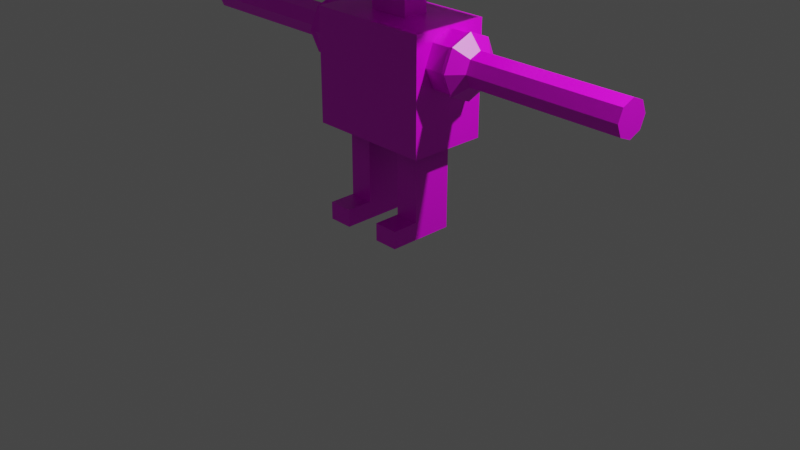 # Source: robot-001.blend  (saved by Blender 3.0.42; exported with 4.5.12 LTS)
import bpy
from mathutils import Matrix  # noqa: F401  (used for matrix-valued properties, if any)

bpy.ops.wm.read_factory_settings(use_empty=True)
scene = bpy.context.scene
scene.name = 'Scene'

# ---- collections
col_collection = bpy.data.collections.new('Collection'); scene.collection.children.link(col_collection)

# ---- images (referenced by path relative to the original .blend; pixels are not part of the script)
import os
ASSET_DIR = os.environ.get("B2B_ASSET_DIR", "")  # directory of the original .blend (textures are referenced by path, not embedded)
HERE = os.path.dirname(os.path.abspath(__file__))  # packed textures are extracted next to this script under _unpacked/

def load_image(name, relpath, width, height, colorspace="sRGB"):
    """Load a texture the original file referenced (path relative to the .blend, or extracted next to this script)."""
    p = next((c for c in (os.path.join(HERE, relpath), os.path.join(ASSET_DIR, relpath)) if relpath and os.path.exists(c)), "")
    if p:
        img = bpy.data.images.load(p, check_existing=True)
        img.name = name
    else:  # same state as the original file: an image datablock whose file is absent (Cycles renders it pink)
        img = bpy.data.images.new(name, width, height)
        img.source = "FILE"
        img.filepath = "//" + (relpath or name)
    img.colorspace_settings.name = colorspace
    return img
img_imphenziapalette01_256_png = load_image('ImphenziaPalette01-256.png', 'ImphenziaPalette01-256.png', 1024, 1024, 'sRGB')

# ---- materials (node trees are filled in below, after node groups)
mat_color = bpy.data.materials.new('Color')
mat_color.alpha_threshold = 0.0
mat_color.use_transparent_shadow = False
mat_color.line_color = (0.0, 0.0, 0.0, 1.0)

# ---- material node trees
mat_color.use_nodes = True; mat_color.node_tree.nodes.clear()
_N = mat_color.node_tree.nodes; _L = mat_color.node_tree.links
n0 = _N.new('ShaderNodeOutputMaterial'); n0.name = 'Material Output'; n0.location = (300, 300)
n1 = _N.new('ShaderNodeBsdfPrincipled'); n1.name = 'Principled BSDF'; n1.location = (10, 300)
n1.distribution = 'GGX'
n1.subsurface_method = 'RANDOM_WALK_SKIN'
n1.inputs[2].default_value = 0.4
n1.inputs[3].default_value = 1.45
n1.inputs[27].default_value = (0.0, 0.0, 0.0, 1.0)
n1.inputs[28].default_value = 1.0
n2 = _N.new('ShaderNodeTexImage'); n2.name = 'Image Texture'; n2.location = (-324, 213)
n2.image = img_imphenziapalette01_256_png
_L.new(n1.outputs[0], n0.inputs[0])
_L.new(n2.outputs[0], n1.inputs[0])
n0.is_active_output = True

# ---- world
world_world = bpy.data.worlds.new('World'); scene.world = world_world
world_world.use_nodes = True; world_world.node_tree.nodes.clear()
_N = world_world.node_tree.nodes; _L = world_world.node_tree.links
n0 = _N.new('ShaderNodeOutputWorld'); n0.name = 'World Output'; n0.location = (300, 300)
n1 = _N.new('ShaderNodeBackground'); n1.name = 'Background'; n1.location = (10, 300)
n1.inputs[0].default_value = (0.05088, 0.05088, 0.05088, 1.0)
_L.new(n1.outputs[0], n0.inputs[0])
n0.is_active_output = True
world_world.color = (0.05088, 0.05088, 0.05088)
world_world.use_sun_shadow = False
world_world.sun_shadow_jitter_overblur = 0.0

# ---- cameras
cam_camera = bpy.data.cameras.new('Camera')
cam_camera.clip_end = 100.0
cam_camera.ortho_scale = 7.314

# ---- lights
light_light = bpy.data.lights.new('Light', 'POINT')
light_light.transmission_factor = 0.0
light_light.energy = 1000.0
light_light.shadow_soft_size = 0.1
light_light.shadow_maximum_resolution = 0.006
light_light.use_absolute_resolution = True

# ---- meshes
me_cube = bpy.data.meshes.new('Cube')
me_cube.from_pydata([(0.4541, 1.0, 3.758), (0.4541, 1.0, 2.262), (-0.4541, 1.0, 3.758), (-0.4541, 1.0, 2.262), (0.1374, 0.2202, 2.262), (-0.1374, 0.2202, 2.262), (0.1374, 0.2202, 1.867), (-0.1374, 0.2202, 1.867), (0.4136, 0.6631, 1.867), (-0.4136, 0.6631, 1.867), (-0.4136, 0.6631, 0.6853), (0.4136, 0.6631, 0.6853), (-0.4541, 0.0, 2.262), (0.4541, 0.0, 3.758), (-0.4541, 0.0, 3.758), (0.4541, 0.0, 2.262), (-0.1374, 0.0, 2.262), (0.1374, 0.0, 2.262), (-0.1374, 0.0, 1.867), (0.1374, 0.0, 1.867), (-0.4136, 0.0, 1.867), (0.4136, 0.0, 1.867), (-0.4136, 0.0, 0.6853), (0.4136, 0.0, 0.6853), (-0.4136, 0.6631, 0.6853), (0.4136, 0.6631, 0.6853), (-0.4136, 0.0, 0.6853), (0.4136, 0.0, 0.6853), (0.2118, 0.4613, 0.6853), (-0.2118, 0.4613, 0.6853), (0.2118, 0.2019, 0.6853), (-0.2118, 0.2019, 0.6853), (0.2118, 0.4613, -0.08889), (-0.2118, 0.4613, -0.08889), (0.2118, 0.2019, -0.08889), (-0.2118, 0.2019, -0.08889), (0.2118, 0.4613, -0.2755), (-0.2118, 0.4613, -0.2755), (0.2118, 0.2019, -0.2755), (-0.2118, 0.2019, -0.2755), (0.4938, 0.2019, -0.08889), (0.4938, 0.4613, -0.08889), (0.4938, 0.2019, -0.2755), (0.4938, 0.4613, -0.2755), (-4.145e-09, 0.6653, 1.848), (-4.145e-09, 0.8589, 1.848), (-4.145e-09, 1.217, 3.431), (-4.145e-09, 1.023, 3.431), (0.2154, 1.217, 3.342), (0.2154, 1.023, 3.342), (0.3046, 1.217, 3.126), (0.3046, 1.023, 3.126), (0.2154, 1.217, 2.911), (0.2154, 1.023, 2.911), (-3.077e-08, 1.217, 2.822), (-3.077e-08, 1.023, 2.822), (-0.2154, 1.217, 2.911), (-0.2154, 1.023, 2.911), (-0.3046, 1.217, 3.126), (-0.3046, 1.023, 3.126), (-0.2154, 1.217, 3.342), (-0.2154, 1.023, 3.342), (0.2154, 0.8589, 1.759), (0.2154, 0.6653, 1.759), (0.3046, 0.8589, 1.544), (0.3046, 0.6653, 1.544), (0.2154, 0.8589, 1.328), (0.2154, 0.6653, 1.328), (-3.077e-08, 0.8589, 1.239), (-3.077e-08, 0.6653, 1.239), (-0.2154, 0.8589, 1.328), (-0.2154, 0.6653, 1.328), (-0.3046, 0.8589, 1.544), (-0.3046, 0.6653, 1.544), (-0.2154, 0.8589, 1.759), (-0.2154, 0.6653, 1.759), (0.3246, 0.9146, 1.544), (0.2295, 0.9146, 1.314), (-3.169e-08, 0.9146, 1.219), (-0.2295, 0.9146, 1.314), (0.2295, 0.9146, 1.773), (-3.317e-09, 0.9146, 1.868), (-0.3246, 0.9146, 1.544), (-0.2295, 0.9146, 1.773), (-7.612e-09, 1.259, 3.347), (0.1562, 1.259, 3.283), (0.2209, 1.259, 3.126), (0.1562, 1.259, 2.97), (-2.692e-08, 1.259, 2.905), (-0.1562, 1.259, 2.97), (-0.2209, 1.259, 3.126), (-0.1562, 1.259, 3.283), (-9.52e-09, 1.527, 3.229), (0.07259, 1.527, 3.199), (0.1027, 1.527, 3.126), (0.07259, 1.527, 3.054), (-1.849e-08, 1.527, 3.024), (-0.07259, 1.527, 3.054), (-0.1027, 1.527, 3.126), (-0.07259, 1.527, 3.199), (-8.115e-09, 1.627, 3.27), (0.1016, 1.627, 3.228), (0.1436, 1.627, 3.126), (0.1016, 1.627, 3.025), (-2.067e-08, 1.627, 2.983), (-0.1016, 1.627, 3.025), (-0.1436, 1.627, 3.126), (-0.1016, 1.627, 3.228), (-8.115e-09, 1.751, 3.27), (0.1016, 1.751, 3.228), (0.1436, 1.751, 3.126), (0.1016, 1.751, 3.025), (-2.067e-08, 1.751, 2.983), (-0.1016, 1.751, 3.025), (-0.1436, 1.751, 3.126), (-0.1016, 1.751, 3.228), (0.1796, 1.036, 1.544), (0.127, 1.036, 1.417), (-2.503e-08, 1.036, 1.364), (-0.127, 1.036, 1.417), (0.127, 1.036, 1.671), (-9.322e-09, 1.036, 1.723), (-0.1796, 1.036, 1.544), (-0.127, 1.036, 1.671), (0.1796, 1.181, 1.544), (0.127, 1.181, 1.417), (-2.503e-08, 1.181, 1.364), (-0.127, 1.181, 1.417), (0.127, 1.181, 1.671), (-9.322e-09, 1.181, 1.723), (-0.1796, 1.181, 1.544), (-0.127, 1.181, 1.671), (0.5764, 0.5658, 2.885), (0.5764, 0.6006, 2.969), (0.4143, 0.8842, 2.969), (0.5764, 0.8842, 2.969), (0.4143, 0.7823, 2.723), (0.5764, 0.7823, 2.723), (0.4143, 0.5363, 2.621), (0.5764, 0.5363, 2.621), (0.4143, 0.2903, 2.723), (0.5764, 0.2903, 2.723), (0.4143, 0.1884, 2.969), (0.5764, 0.1884, 2.969), (0.4143, 0.2903, 3.215), (0.5764, 0.2903, 3.215), (0.4143, 0.5363, 3.317), (0.5764, 0.5363, 3.317), (0.4143, 0.7823, 3.215), (0.5764, 0.7823, 3.215), (0.5764, 0.482, 2.851), (0.5764, 0.3982, 2.885), (0.5764, 0.3635, 2.969), (0.5764, 0.3982, 3.053), (0.5764, 0.482, 3.088), (0.5764, 0.5658, 3.053), (0.6342, 0.6006, 2.969), (0.6342, 0.5658, 3.053), (0.6342, 0.482, 3.088), (0.6342, 0.3982, 3.053), (0.6342, 0.3635, 2.969), (0.6342, 0.3982, 2.885), (0.6342, 0.482, 2.851), (0.6342, 0.5658, 2.885), (0.1796, 2.662, 1.544), (0.127, 2.662, 1.417), (-2.503e-08, 2.662, 1.364), (-0.127, 2.662, 1.417), (0.127, 2.662, 1.671), (-9.322e-09, 2.662, 1.723), (-0.1796, 2.662, 1.544), (-0.127, 2.662, 1.671), (-9.322e-09, 1.346, 1.723), (-9.322e-09, 1.51, 1.723), (-9.322e-09, 1.675, 1.723), (-9.322e-09, 1.839, 1.723), (-9.322e-09, 2.004, 1.723), (-9.322e-09, 2.168, 1.723), (-9.322e-09, 2.333, 1.723), (-9.322e-09, 2.498, 1.723), (-0.127, 2.498, 1.671), (-0.127, 2.333, 1.671), (-0.127, 2.168, 1.671), (-0.127, 2.004, 1.671), (-0.127, 1.839, 1.671), (-0.127, 1.675, 1.671), (-0.127, 1.51, 1.671), (-0.127, 1.346, 1.671), (-0.1796, 1.346, 1.544), (-0.1796, 1.51, 1.544), (-0.1796, 1.675, 1.544), (-0.1796, 1.839, 1.544), (-0.1796, 2.004, 1.544), (-0.1796, 2.168, 1.544), (-0.1796, 2.333, 1.544), (-0.1796, 2.498, 1.544), (-0.127, 2.498, 1.417), (-0.127, 2.333, 1.417), (-0.127, 2.168, 1.417), (-0.127, 2.004, 1.417), (-0.127, 1.839, 1.417), (-0.127, 1.675, 1.417), (-0.127, 1.51, 1.417), (-0.127, 1.346, 1.417), (-2.503e-08, 1.346, 1.364), (-2.503e-08, 1.51, 1.364), (-2.503e-08, 1.675, 1.364), (-2.503e-08, 1.839, 1.364), (-2.503e-08, 2.004, 1.364), (-2.503e-08, 2.168, 1.364), (-2.503e-08, 2.333, 1.364), (-2.503e-08, 2.498, 1.364), (0.127, 2.498, 1.417), (0.127, 2.333, 1.417), (0.127, 2.168, 1.417), (0.127, 2.004, 1.417), (0.127, 1.839, 1.417), (0.127, 1.675, 1.417), (0.127, 1.51, 1.417), (0.127, 1.346, 1.417), (0.127, 1.346, 1.671), (0.127, 1.51, 1.671), (0.127, 1.675, 1.671), (0.127, 1.839, 1.671), (0.127, 2.004, 1.671), (0.127, 2.168, 1.671), (0.127, 2.333, 1.671), (0.127, 2.498, 1.671), (0.1796, 1.346, 1.544), (0.1796, 1.51, 1.544), (0.1796, 1.675, 1.544), (0.1796, 1.839, 1.544), (0.1796, 2.004, 1.544), (0.1796, 2.168, 1.544), (0.1796, 2.333, 1.544), (0.1796, 2.498, 1.544), (-0.2118, 0.4613, 0.4918), (-0.2118, 0.4613, 0.2982), (-0.2118, 0.4613, 0.1047), (-0.2118, 0.2019, 0.1047), (-0.2118, 0.2019, 0.2982), (-0.2118, 0.2019, 0.4918), (0.2118, 0.4613, 0.4918), (0.2118, 0.4613, 0.2982), (0.2118, 0.4613, 0.1047), (0.2118, 0.2019, 0.1047), (0.2118, 0.2019, 0.2982), (0.2118, 0.2019, 0.4918)], [], [(12, 14, 2, 3), (3, 2, 0, 1), (5, 4, 6, 7), (16, 5, 7, 18), (20, 9, 10, 22), (9, 8, 11, 10), (10, 11, 23, 22), (8, 21, 23, 11), (9, 20, 21, 8), (7, 6, 19, 18), (4, 17, 19, 6), (5, 16, 17, 4), (0, 2, 14, 13), (1, 0, 13, 15), (3, 1, 15, 12), (239, 238, 33, 35), (28, 29, 24, 25), (30, 28, 25, 27), (29, 31, 26, 24), (31, 30, 27, 26), (34, 35, 39, 38), (238, 244, 32, 33), (245, 239, 35, 34), (244, 245, 34, 32), (37, 36, 38, 39), (38, 36, 43, 42), (35, 33, 37, 39), (33, 32, 36, 37), (41, 40, 42, 43), (36, 32, 41, 43), (32, 34, 40, 41), (34, 38, 42, 40), (68, 70, 79, 78), (63, 44, 75, 73, 71, 69, 67, 65), (46, 47, 49, 48), (62, 64, 76, 80), (70, 71, 73, 72), (48, 49, 51, 50), (66, 68, 78, 77), (68, 69, 71, 70), (50, 51, 53, 52), (78, 79, 119, 118), (66, 67, 69, 68), (52, 53, 55, 54), (64, 66, 77, 76), (64, 65, 67, 66), (54, 55, 57, 56), (74, 75, 44, 45), (62, 63, 65, 64), (56, 57, 59, 58), (49, 47, 61, 59, 57, 55, 53, 51), (45, 44, 63, 62), (58, 59, 61, 60), (72, 74, 83, 82), (72, 73, 75, 74), (60, 61, 47, 46), (60, 46, 84, 91), (74, 45, 81, 83), (45, 62, 80, 81), (70, 72, 82, 79), (91, 84, 92, 99), (50, 52, 87, 86), (58, 60, 91, 90), (52, 54, 88, 87), (54, 56, 89, 88), (46, 48, 85, 84), (48, 50, 86, 85), (56, 58, 90, 89), (94, 95, 103, 102), (89, 90, 98, 97), (87, 88, 96, 95), (85, 86, 94, 93), (90, 91, 99, 98), (88, 89, 97, 96), (86, 87, 95, 94), (84, 85, 93, 92), (106, 107, 115, 114), (92, 93, 101, 100), (99, 92, 100, 107), (97, 98, 106, 105), (95, 96, 104, 103), (93, 94, 102, 101), (98, 99, 107, 106), (96, 97, 105, 104), (108, 109, 110, 111, 112, 113, 114, 115), (104, 105, 113, 112), (102, 103, 111, 110), (100, 101, 109, 108), (107, 100, 108, 115), (105, 106, 114, 113), (103, 104, 112, 111), (101, 102, 110, 109), (123, 121, 129, 131), (82, 83, 123, 122), (81, 80, 120, 121), (80, 76, 116, 120), (76, 77, 117, 116), (83, 81, 121, 123), (79, 82, 122, 119), (77, 78, 118, 117), (119, 122, 130, 127), (117, 118, 126, 125), (118, 119, 127, 126), (122, 123, 131, 130), (121, 120, 128, 129), (120, 116, 124, 128), (116, 117, 125, 124), (180, 179, 169, 171), (132, 133, 156, 163), (134, 135, 137, 136), (153, 152, 160, 159), (136, 137, 139, 138), (155, 154, 158, 157), (138, 139, 141, 140), (150, 132, 163, 162), (140, 141, 143, 142), (133, 155, 157, 156), (154, 153, 159, 158), (142, 143, 145, 144), (151, 150, 162, 161), (163, 156, 157, 158, 159, 160, 161, 162), (144, 145, 147, 146), (137, 135, 149, 147, 145, 143, 141, 139), (132, 150, 151, 152, 153, 154, 155, 133), (146, 147, 149, 148), (152, 151, 161, 160), (148, 149, 135, 134), (134, 136, 138, 140, 142, 144, 146, 148), (164, 165, 166, 167, 170, 171, 169, 168), (196, 195, 170, 167), (212, 211, 166, 165), (211, 196, 167, 166), (195, 180, 171, 170), (179, 227, 168, 169), (227, 235, 164, 168), (235, 212, 165, 164), (124, 125, 219, 228), (228, 219, 218, 229), (229, 218, 217, 230), (230, 217, 216, 231), (231, 216, 215, 232), (232, 215, 214, 233), (233, 214, 213, 234), (234, 213, 212, 235), (128, 124, 228, 220), (220, 228, 229, 221), (221, 229, 230, 222), (222, 230, 231, 223), (223, 231, 232, 224), (224, 232, 233, 225), (225, 233, 234, 226), (226, 234, 235, 227), (129, 128, 220, 172), (172, 220, 221, 173), (173, 221, 222, 174), (174, 222, 223, 175), (175, 223, 224, 176), (176, 224, 225, 177), (177, 225, 226, 178), (178, 226, 227, 179), (130, 131, 187, 188), (188, 187, 186, 189), (189, 186, 185, 190), (190, 185, 184, 191), (191, 184, 183, 192), (192, 183, 182, 193), (193, 182, 181, 194), (194, 181, 180, 195), (126, 127, 203, 204), (204, 203, 202, 205), (205, 202, 201, 206), (206, 201, 200, 207), (207, 200, 199, 208), (208, 199, 198, 209), (209, 198, 197, 210), (210, 197, 196, 211), (125, 126, 204, 219), (219, 204, 205, 218), (218, 205, 206, 217), (217, 206, 207, 216), (216, 207, 208, 215), (215, 208, 209, 214), (214, 209, 210, 213), (213, 210, 211, 212), (127, 130, 188, 203), (203, 188, 189, 202), (202, 189, 190, 201), (201, 190, 191, 200), (200, 191, 192, 199), (199, 192, 193, 198), (198, 193, 194, 197), (197, 194, 195, 196), (131, 129, 172, 187), (187, 172, 173, 186), (186, 173, 174, 185), (185, 174, 175, 184), (184, 175, 176, 183), (183, 176, 177, 182), (182, 177, 178, 181), (181, 178, 179, 180), (28, 30, 247, 242), (242, 247, 246, 243), (243, 246, 245, 244), (30, 31, 241, 247), (247, 241, 240, 246), (246, 240, 239, 245), (29, 28, 242, 236), (236, 242, 243, 237), (237, 243, 244, 238), (31, 29, 236, 241), (241, 236, 237, 240), (240, 237, 238, 239)])
_uv = me_cube.uv_layers.new(name='UVMap')
_uv.uv.foreach_set('vector', [0.3553, 0.8113, 0.3553, 0.8113, 0.3553, 0.8113, 0.3553, 0.8113, 0.3553, 0.8113, 0.3553, 0.8113, 0.3553, 0.8113, 0.3553, 0.8113, 0.3553, 0.8113, 0.3553, 0.8113, 0.3553, 0.8113, 0.3553, 0.8113, 0.3553, 0.8113, 0.3553, 0.8113, 0.3553, 0.8113, 0.3553, 0.8113, 0.3553, 0.8113, 0.3553, 0.8113, 0.3553, 0.8113, 0.3553, 0.8113, 0.3553, 0.8113, 0.3553, 0.8113, 0.3553, 0.8113, 0.3553, 0.8113, 0.3553, 0.8113, 0.3553, 0.8113, 0.3553, 0.8113, 0.3553, 0.8113, 0.3553, 0.8113, 0.3553, 0.8113, 0.3553, 0.8113, 0.3553, 0.8113, 0.3553, 0.8113, 0.3553, 0.8113, 0.3553, 0.8113, 0.3553, 0.8113, 0.3553, 0.8113, 0.3553, 0.8113, 0.3553, 0.8113, 0.3553, 0.8113, 0.3553, 0.8113, 0.3553, 0.8113, 0.3553, 0.8113, 0.3553, 0.8113, 0.3553, 0.8113, 0.3553, 0.8113, 0.3553, 0.8113, 0.3553, 0.8113, 0.3553, 0.8113, 0.3553, 0.8113, 0.3553, 0.8113, 0.3553, 0.8113, 0.3553, 0.8113, 0.3553, 0.8113, 0.3553, 0.8113, 0.3553, 0.8113, 0.3553, 0.8113, 0.3553, 0.8113, 0.3553, 0.8113, 0.3553, 0.8113, 0.3553, 0.8113, 0.3553, 0.8113, 0.3553, 0.8113, 0.3553, 0.8113, 0.3553, 0.8113, 0.3553, 0.8113, 0.3553, 0.8113, 0.3553, 0.8113, 0.3553, 0.8113, 0.3553, 0.8113, 0.3553, 0.8113, 0.3553, 0.8113, 0.3553, 0.8113, 0.3553, 0.8113, 0.3553, 0.8113, 0.3553, 0.8113, 0.3553, 0.8113, 0.3553, 0.8113, 0.3553, 0.8113, 0.3553, 0.8113, 0.3553, 0.8113, 0.3553, 0.8113, 0.3553, 0.8113, 0.3553, 0.8113, 0.3553, 0.8113, 0.3553, 0.8113, 0.3553, 0.8113, 0.3553, 0.8113, 0.3553, 0.8113, 0.3553, 0.8113, 0.3553, 0.8113, 0.3553, 0.8113, 0.3553, 0.8113, 0.3553, 0.8113, 0.3553, 0.8113, 0.3553, 0.8113, 0.3553, 0.8113, 0.3553, 0.8113, 0.3553, 0.8113, 0.3553, 0.8113, 0.3553, 0.8113, 0.3553, 0.8113, 0.3553, 0.8113, 0.3553, 0.8113, 0.3553, 0.8113, 0.3553, 0.8113, 0.3553, 0.8113, 0.3553, 0.8113, 0.3553, 0.8113, 0.3553, 0.8113, 0.3553, 0.8113, 0.3553, 0.8113, 0.3553, 0.8113, 0.3553, 0.8113, 0.3553, 0.8113, 0.3553, 0.8113, 0.3553, 0.8113, 0.3553, 0.8113, 0.3553, 0.8113, 0.3553, 0.8113, 0.3553, 0.8113, 0.3553, 0.8113, 0.3553, 0.8113, 0.3553, 0.8113, 0.3553, 0.8113, 0.3553, 0.8113, 0.3553, 0.8113, 0.3553, 0.8113, 0.4783, 0.815, 0.4783, 0.815, 0.4783, 0.815, 0.4783, 0.815, 0.4783, 0.815, 0.4783, 0.815, 0.4783, 0.815, 0.4783, 0.815, 0.4783, 0.815, 0.4783, 0.815, 0.4783, 0.815, 0.4783, 0.815, 0.4783, 0.815, 0.4783, 0.815, 0.4783, 0.815, 0.4783, 0.815, 0.4783, 0.815, 0.4783, 0.815, 0.4783, 0.815, 0.4783, 0.815, 0.4783, 0.815, 0.4783, 0.815, 0.4783, 0.815, 0.4783, 0.815, 0.4783, 0.815, 0.4783, 0.815, 0.4783, 0.815, 0.4783, 0.815, 0.4783, 0.815, 0.4783, 0.815, 0.4783, 0.815, 0.4783, 0.815, 0.4783, 0.815, 0.4783, 0.815, 0.4783, 0.815, 0.4783, 0.815, 0.4783, 0.815, 0.4783, 0.815, 0.4783, 0.815, 0.4783, 0.815, 0.4783, 0.815, 0.4783, 0.815, 0.4783, 0.815, 0.4783, 0.815, 0.4783, 0.815, 0.4783, 0.815, 0.4783, 0.815, 0.4783, 0.815, 0.4783, 0.815, 0.4783, 0.815, 0.4783, 0.815, 0.4783, 0.815, 0.4783, 0.815, 0.4783, 0.815, 0.4783, 0.815, 0.4783, 0.815, 0.4783, 0.815, 0.4783, 0.815, 0.4783, 0.815, 0.4783, 0.815, 0.4783, 0.815, 0.4783, 0.815, 0.4783, 0.815, 0.4783, 0.815, 0.4783, 0.815, 0.4783, 0.815, 0.4783, 0.815, 0.4783, 0.815, 0.4783, 0.815, 0.4783, 0.815, 0.4783, 0.815, 0.4783, 0.815, 0.4783, 0.815, 0.4783, 0.815, 0.4783, 0.815, 0.4783, 0.815, 0.4783, 0.815, 0.4783, 0.815, 0.4783, 0.815, 0.4783, 0.815, 0.4783, 0.815, 0.4783, 0.815, 0.4783, 0.815, 0.4783, 0.815, 0.4783, 0.815, 0.4783, 0.815, 0.4783, 0.815, 0.4783, 0.815, 0.4783, 0.815, 0.4783, 0.815, 0.4783, 0.815, 0.4783, 0.815, 0.4783, 0.815, 0.4783, 0.815, 0.4783, 0.815, 0.4783, 0.815, 0.4783, 0.815, 0.4783, 0.815, 0.4783, 0.815, 0.4783, 0.815, 0.4783, 0.815, 0.4783, 0.815, 0.4783, 0.815, 0.4783, 0.815, 0.4783, 0.815, 0.4783, 0.815, 0.4783, 0.815, 0.4783, 0.815, 0.4783, 0.815, 0.4783, 0.815, 0.4783, 0.815, 0.4783, 0.815, 0.4783, 0.815, 0.4783, 0.815, 0.4783, 0.815, 0.4783, 0.815, 0.4783, 0.815, 0.4783, 0.815, 0.4783, 0.815, 0.4783, 0.815, 0.4783, 0.815, 0.4783, 0.815, 0.4783, 0.815, 0.4783, 0.815, 0.4783, 0.815, 0.4783, 0.815, 0.4783, 0.815, 0.4783, 0.815, 0.4783, 0.815, 0.4783, 0.815, 0.4783, 0.815, 0.4783, 0.815, 0.4783, 0.815, 0.4783, 0.815, 0.4783, 0.815, 0.4783, 0.815, 0.4783, 0.815, 0.4783, 0.815, 0.4783, 0.815, 0.4783, 0.815, 0.4783, 0.815, 0.4783, 0.815, 0.4783, 0.815, 0.4783, 0.815, 0.4783, 0.815, 0.4783, 0.815, 0.4783, 0.815, 0.4783, 0.815, 0.4783, 0.815, 0.4783, 0.815, 0.4783, 0.815, 0.4783, 0.815, 0.4783, 0.815, 0.4783, 0.815, 0.4783, 0.815, 0.4783, 0.815, 0.4783, 0.815, 0.4783, 0.815, 0.4783, 0.815, 0.4783, 0.815, 0.4783, 0.815, 0.4783, 0.815, 0.4783, 0.815, 0.4783, 0.815, 0.4783, 0.815, 0.4783, 0.815, 0.4783, 0.815, 0.4783, 0.815, 0.4783, 0.815, 0.4783, 0.815, 0.4783, 0.815, 0.4783, 0.815, 0.4783, 0.815, 0.4783, 0.815, 0.4783, 0.815, 0.4783, 0.815, 0.4783, 0.815, 0.4783, 0.815, 0.4783, 0.815, 0.4783, 0.815, 0.4783, 0.815, 0.4783, 0.815, 0.4783, 0.815, 0.4783, 0.815, 0.4783, 0.815, 0.4783, 0.815, 0.4783, 0.815, 0.4783, 0.815, 0.4783, 0.815, 0.4783, 0.815, 0.4783, 0.815, 0.4783, 0.815, 0.4783, 0.815, 0.4783, 0.815, 0.4783, 0.815, 0.4783, 0.815, 0.4783, 0.815, 0.4783, 0.815, 0.4783, 0.815, 0.4783, 0.815, 0.4783, 0.815, 0.4783, 0.815, 0.4783, 0.815, 0.4783, 0.815, 0.4783, 0.815, 0.4783, 0.815, 0.4783, 0.815, 0.4783, 0.815, 0.4783, 0.815, 0.4783, 0.815, 0.4783, 0.815, 0.4783, 0.815, 0.4783, 0.815, 0.4783, 0.815, 0.4783, 0.815, 0.4783, 0.815, 0.4783, 0.815, 0.4783, 0.815, 0.4783, 0.815, 0.4783, 0.815, 0.4783, 0.815, 0.4783, 0.815, 0.4783, 0.815, 0.4783, 0.815, 0.4783, 0.815, 0.4783, 0.815, 0.4783, 0.815, 0.4783, 0.815, 0.4783, 0.815, 0.4783, 0.815, 0.4783, 0.815, 0.4783, 0.815, 0.4783, 0.815, 0.4783, 0.815, 0.4783, 0.815, 0.4783, 0.815, 0.4783, 0.815, 0.4783, 0.815, 0.4783, 0.815, 0.4783, 0.815, 0.4783, 0.815, 0.4783, 0.815, 0.4783, 0.815, 0.4783, 0.815, 0.4783, 0.815, 0.4783, 0.815, 0.4783, 0.815, 0.4783, 0.815, 0.4783, 0.815, 0.4783, 0.815, 0.4783, 0.815, 0.4783, 0.815, 0.4783, 0.815, 0.4783, 0.815, 0.4783, 0.815, 0.4783, 0.815, 0.4783, 0.815, 0.4783, 0.815, 0.4783, 0.815, 0.4783, 0.815, 0.4783, 0.815, 0.4783, 0.815, 0.4783, 0.815, 0.4783, 0.815, 0.4783, 0.815, 0.4783, 0.815, 0.4783, 0.815, 0.4783, 0.815, 0.4783, 0.815, 0.4783, 0.815, 0.4783, 0.815, 0.4783, 0.815, 0.4783, 0.815, 0.4783, 0.815, 0.4783, 0.815, 0.4783, 0.815, 0.4783, 0.815, 0.4783, 0.815, 0.4783, 0.815, 0.4783, 0.815, 0.4783, 0.815, 0.4783, 0.815, 0.4783, 0.815, 0.4783, 0.815, 0.4783, 0.815, 0.4783, 0.815, 0.4783, 0.815, 0.4783, 0.815, 0.4783, 0.815, 0.4783, 0.815, 0.4783, 0.815, 0.4783, 0.815, 0.4783, 0.815, 0.4783, 0.815, 0.4783, 0.815, 0.4783, 0.815, 0.4783, 0.815, 0.4783, 0.815, 0.4783, 0.815, 0.4783, 0.815, 0.4783, 0.815, 0.4783, 0.815, 0.4783, 0.815, 0.4783, 0.815, 0.4783, 0.815, 0.4783, 0.815, 0.4783, 0.815, 0.4783, 0.815, 0.4783, 0.815, 0.4783, 0.815, 0.4783, 0.815, 0.4783, 0.815, 0.4783, 0.815, 0.4783, 0.815, 0.4783, 0.815, 0.4783, 0.815, 0.2086, 0.9205, 0.2086, 0.9205, 0.2086, 0.9205, 0.2086, 0.9205, 0.9465, 0.9453, 0.9465, 0.9453, 0.9465, 0.9453, 0.9465, 0.9453, 0.2086, 0.9205, 0.2086, 0.9205, 0.2086, 0.9205, 0.2086, 0.9205, 0.9465, 0.9453, 0.9465, 0.9453, 0.9465, 0.9453, 0.9465, 0.9453, 0.2086, 0.9205, 0.2086, 0.9205, 0.2086, 0.9205, 0.2086, 0.9205, 0.9465, 0.9453, 0.9465, 0.9453, 0.9465, 0.9453, 0.9465, 0.9453, 0.2086, 0.9205, 0.2086, 0.9205, 0.2086, 0.9205, 0.2086, 0.9205, 0.9465, 0.9453, 0.9465, 0.9453, 0.9465, 0.9453, 0.9465, 0.9453, 0.2086, 0.9205, 0.2086, 0.9205, 0.2086, 0.9205, 0.2086, 0.9205, 0.2086, 0.9205, 0.2086, 0.9205, 0.2086, 0.9205, 0.2086, 0.9205, 0.9465, 0.9453, 0.9465, 0.9453, 0.9465, 0.9453, 0.9465, 0.9453, 0.2086, 0.9205, 0.2086, 0.9205, 0.2086, 0.9205, 0.2086, 0.9205, 0.2086, 0.9205, 0.2086, 0.9205, 0.2086, 0.9205, 0.2086, 0.9205, 0.2086, 0.9205, 0.2086, 0.9205, 0.2086, 0.9205, 0.2086, 0.9205, 0.9465, 0.9453, 0.9465, 0.9453, 0.9465, 0.9453, 0.9465, 0.9453, 0.9465, 0.9453, 0.9465, 0.9453, 0.9465, 0.9453, 0.9465, 0.9453, 0.9465, 0.9453, 0.9465, 0.9453, 0.9465, 0.9453, 0.9465, 0.9453, 0.2086, 0.9205, 0.2086, 0.9205, 0.2086, 0.9205, 0.2086, 0.9205, 0.2086, 0.9205, 0.2086, 0.9205, 0.2086, 0.9205, 0.2086, 0.9205, 0.9465, 0.9453, 0.9465, 0.9453, 0.9465, 0.9453, 0.9465, 0.9453, 0.2086, 0.9205, 0.2086, 0.9205, 0.2086, 0.9205, 0.2086, 0.9205, 0.9465, 0.9453, 0.9465, 0.9453, 0.9465, 0.9453, 0.9465, 0.9453, 0.9465, 0.9453, 0.9465, 0.9453, 0.9465, 0.9453, 0.9465, 0.9453, 0.9465, 0.9453, 0.9465, 0.9453, 0.9465, 0.9453, 0.9465, 0.9453, 0.4783, 0.815, 0.4783, 0.815, 0.4783, 0.815, 0.4783, 0.815, 0.4783, 0.815, 0.4783, 0.815, 0.4783, 0.815, 0.4783, 0.815, 0.4783, 0.815, 0.4783, 0.815, 0.4783, 0.815, 0.4783, 0.815, 0.4783, 0.815, 0.4783, 0.815, 0.4783, 0.815, 0.4783, 0.815, 0.4783, 0.815, 0.4783, 0.815, 0.4783, 0.815, 0.4783, 0.815, 0.4783, 0.815, 0.4783, 0.815, 0.4783, 0.815, 0.4783, 0.815, 0.4783, 0.815, 0.4783, 0.815, 0.4783, 0.815, 0.4783, 0.815, 0.4783, 0.815, 0.4783, 0.815, 0.4783, 0.815, 0.4783, 0.815, 0.4783, 0.815, 0.4783, 0.815, 0.4783, 0.815, 0.4783, 0.815, 0.4783, 0.815, 0.4783, 0.815, 0.4783, 0.815, 0.4783, 0.815, 0.4783, 0.815, 0.4783, 0.815, 0.4783, 0.815, 0.4783, 0.815, 0.4783, 0.815, 0.4783, 0.815, 0.4783, 0.815, 0.4783, 0.815, 0.4783, 0.815, 0.4783, 0.815, 0.4783, 0.815, 0.4783, 0.815, 0.4783, 0.815, 0.4783, 0.815, 0.4783, 0.815, 0.4783, 0.815, 0.4783, 0.815, 0.4783, 0.815, 0.4783, 0.815, 0.4783, 0.815, 0.4783, 0.815, 0.4783, 0.815, 0.4783, 0.815, 0.4783, 0.815, 0.4783, 0.815, 0.4783, 0.815, 0.4783, 0.815, 0.4783, 0.815, 0.4783, 0.815, 0.4783, 0.815, 0.4783, 0.815, 0.4783, 0.815, 0.4783, 0.815, 0.4783, 0.815, 0.4783, 0.815, 0.4783, 0.815, 0.4783, 0.815, 0.4783, 0.815, 0.4783, 0.815, 0.4783, 0.815, 0.4783, 0.815, 0.4783, 0.815, 0.4783, 0.815, 0.4783, 0.815, 0.4783, 0.815, 0.4783, 0.815, 0.4783, 0.815, 0.4783, 0.815, 0.4783, 0.815, 0.4783, 0.815, 0.4783, 0.815, 0.4783, 0.815, 0.4783, 0.815, 0.4783, 0.815, 0.4783, 0.815, 0.4783, 0.815, 0.4783, 0.815, 0.4783, 0.815, 0.4783, 0.815, 0.4783, 0.815, 0.4783, 0.815, 0.4783, 0.815, 0.4783, 0.815, 0.4783, 0.815, 0.4783, 0.815, 0.4783, 0.815, 0.4783, 0.815, 0.4783, 0.815, 0.4783, 0.815, 0.4783, 0.815, 0.4783, 0.815, 0.4783, 0.815, 0.4783, 0.815, 0.4783, 0.815, 0.4783, 0.815, 0.4783, 0.815, 0.4783, 0.815, 0.4783, 0.815, 0.4783, 0.815, 0.4783, 0.815, 0.4783, 0.815, 0.4783, 0.815, 0.4783, 0.815, 0.4783, 0.815, 0.4783, 0.815, 0.4783, 0.815, 0.4783, 0.815, 0.4783, 0.815, 0.4783, 0.815, 0.4783, 0.815, 0.4783, 0.815, 0.4783, 0.815, 0.4783, 0.815, 0.4783, 0.815, 0.4783, 0.815, 0.4783, 0.815, 0.4783, 0.815, 0.4783, 0.815, 0.4783, 0.815, 0.4783, 0.815, 0.4783, 0.815, 0.4783, 0.815, 0.4783, 0.815, 0.4783, 0.815, 0.4783, 0.815, 0.4783, 0.815, 0.4783, 0.815, 0.4783, 0.815, 0.4783, 0.815, 0.4783, 0.815, 0.4783, 0.815, 0.4783, 0.815, 0.4783, 0.815, 0.4783, 0.815, 0.4783, 0.815, 0.4783, 0.815, 0.4783, 0.815, 0.4783, 0.815, 0.4783, 0.815, 0.4783, 0.815, 0.4783, 0.815, 0.4783, 0.815, 0.4783, 0.815, 0.4783, 0.815, 0.4783, 0.815, 0.4783, 0.815, 0.4783, 0.815, 0.4783, 0.815, 0.4783, 0.815, 0.4783, 0.815, 0.4783, 0.815, 0.4783, 0.815, 0.4783, 0.815, 0.4783, 0.815, 0.4783, 0.815, 0.4783, 0.815, 0.4783, 0.815, 0.4783, 0.815, 0.4783, 0.815, 0.4783, 0.815, 0.4783, 0.815, 0.4783, 0.815, 0.4783, 0.815, 0.4783, 0.815, 0.4783, 0.815, 0.4783, 0.815, 0.4783, 0.815, 0.4783, 0.815, 0.4783, 0.815, 0.4783, 0.815, 0.4783, 0.815, 0.4783, 0.815, 0.4783, 0.815, 0.4783, 0.815, 0.4783, 0.815, 0.4783, 0.815, 0.4783, 0.815, 0.4783, 0.815, 0.4783, 0.815, 0.4783, 0.815, 0.4783, 0.815, 0.4783, 0.815, 0.4783, 0.815, 0.4783, 0.815, 0.4783, 0.815, 0.4783, 0.815, 0.4783, 0.815, 0.4783, 0.815, 0.4783, 0.815, 0.4783, 0.815, 0.4783, 0.815, 0.4783, 0.815, 0.4783, 0.815, 0.4783, 0.815, 0.4783, 0.815, 0.4783, 0.815, 0.4783, 0.815, 0.4783, 0.815, 0.4783, 0.815, 0.4783, 0.815, 0.4783, 0.815, 0.4783, 0.815, 0.4783, 0.815, 0.4783, 0.815, 0.4783, 0.815, 0.4783, 0.815, 0.4783, 0.815, 0.4783, 0.815, 0.4783, 0.815, 0.4783, 0.815, 0.4783, 0.815, 0.4783, 0.815, 0.4783, 0.815, 0.4783, 0.815, 0.4783, 0.815, 0.4783, 0.815, 0.4783, 0.815, 0.4783, 0.815, 0.4783, 0.815, 0.4783, 0.815, 0.4783, 0.815, 0.4783, 0.815, 0.4783, 0.815, 0.4783, 0.815, 0.4783, 0.815, 0.4783, 0.815, 0.4783, 0.815, 0.4783, 0.815, 0.4783, 0.815, 0.4783, 0.815, 0.4783, 0.815, 0.4783, 0.815, 0.4783, 0.815, 0.4783, 0.815, 0.4783, 0.815, 0.4783, 0.815, 0.4783, 0.815, 0.4783, 0.815, 0.4783, 0.815, 0.4783, 0.815, 0.4783, 0.815, 0.4783, 0.815, 0.4783, 0.815, 0.4783, 0.815, 0.4783, 0.815, 0.4783, 0.815, 0.4783, 0.815, 0.4783, 0.815, 0.4783, 0.815, 0.4783, 0.815, 0.4783, 0.815, 0.4783, 0.815, 0.4783, 0.815, 0.4783, 0.815, 0.4783, 0.815, 0.4783, 0.815, 0.4783, 0.815, 0.4783, 0.815, 0.4783, 0.815, 0.4783, 0.815, 0.4783, 0.815, 0.4783, 0.815, 0.4783, 0.815, 0.4783, 0.815, 0.4783, 0.815, 0.4783, 0.815, 0.4783, 0.815, 0.4783, 0.815, 0.4783, 0.815, 0.4783, 0.815, 0.4783, 0.815, 0.4783, 0.815, 0.3553, 0.8113, 0.3553, 0.8113, 0.3553, 0.8113, 0.3553, 0.8113, 0.3553, 0.8113, 0.3553, 0.8113, 0.3553, 0.8113, 0.3553, 0.8113, 0.3553, 0.8113, 0.3553, 0.8113, 0.3553, 0.8113, 0.3553, 0.8113, 0.3553, 0.8113, 0.3553, 0.8113, 0.3553, 0.8113, 0.3553, 0.8113, 0.3553, 0.8113, 0.3553, 0.8113, 0.3553, 0.8113, 0.3553, 0.8113, 0.3553, 0.8113, 0.3553, 0.8113, 0.3553, 0.8113, 0.3553, 0.8113, 0.3553, 0.8113, 0.3553, 0.8113, 0.3553, 0.8113, 0.3553, 0.8113, 0.3553, 0.8113, 0.3553, 0.8113, 0.3553, 0.8113, 0.3553, 0.8113, 0.3553, 0.8113, 0.3553, 0.8113, 0.3553, 0.8113, 0.3553, 0.8113, 0.3553, 0.8113, 0.3553, 0.8113, 0.3553, 0.8113, 0.3553, 0.8113, 0.3553, 0.8113, 0.3553, 0.8113, 0.3553, 0.8113, 0.3553, 0.8113, 0.3553, 0.8113, 0.3553, 0.8113, 0.3553, 0.8113, 0.3553, 0.8113])
me_cube.materials.append(mat_color)
me_cube.use_remesh_preserve_volume = False
me_cube.use_remesh_preserve_attributes = False
me_cube.use_mirror_vertex_groups = False
me_cube.update()

# ---- objects
ob_cube = bpy.data.objects.new('Cube', me_cube)
ob_light = bpy.data.objects.new('Light', light_light)
ob_camera = bpy.data.objects.new('Camera', cam_camera)

# ---- transforms, parenting, visibility, modifiers, constraints
ob_cube.location = (0.0, 0.0, 0.2786)
ob_cube.rotation_euler = (0.0, -0.0, -1.571)
ob_cube.lock_rotations_4d = False
ob_cube.empty_display_type = 'ARROWS'
ob_cube.lineart.crease_threshold = 0.0
_m = ob_cube.modifiers.new('Mirror.001', 'MIRROR')
_m.use_axis = (False, True, False)
_m.use_mirror_merge = False
ob_light.location = (4.076, 1.005, 5.904)
ob_light.rotation_euler = (0.6503, 0.05522, 1.866)
ob_light.lock_rotations_4d = False
ob_light.empty_display_type = 'ARROWS'
ob_light.color = (0.0, 0.0, 0.0, 0.0)
ob_light.lineart.crease_threshold = 0.0
ob_camera.location = (7.359, -6.926, 4.958)
ob_camera.rotation_euler = (1.109, 0.0, 0.8149)
ob_camera.lock_rotations_4d = False
ob_camera.empty_display_type = 'ARROWS'
ob_camera.color = (0.0, 0.0, 0.0, 0.0)
ob_camera.display_type = 'WIRE'
ob_camera.lineart.crease_threshold = 0.0

# ---- collection membership
col_collection.objects.link(ob_cube)
col_collection.objects.link(ob_light)
col_collection.objects.link(ob_camera)

# ---- scene / render settings (as saved in the file)
scene.camera = ob_camera
scene.frame_start = 1; scene.frame_end = 250; scene.frame_set(133)
scene.render.engine = 'BLENDER_EEVEE_NEXT'
scene.cycles.sampling_pattern = 'TABULATED_SOBOL'
scene.cycles.use_light_tree = False
scene.view_settings.view_transform = 'Filmic'
bpy.context.view_layer.update()
